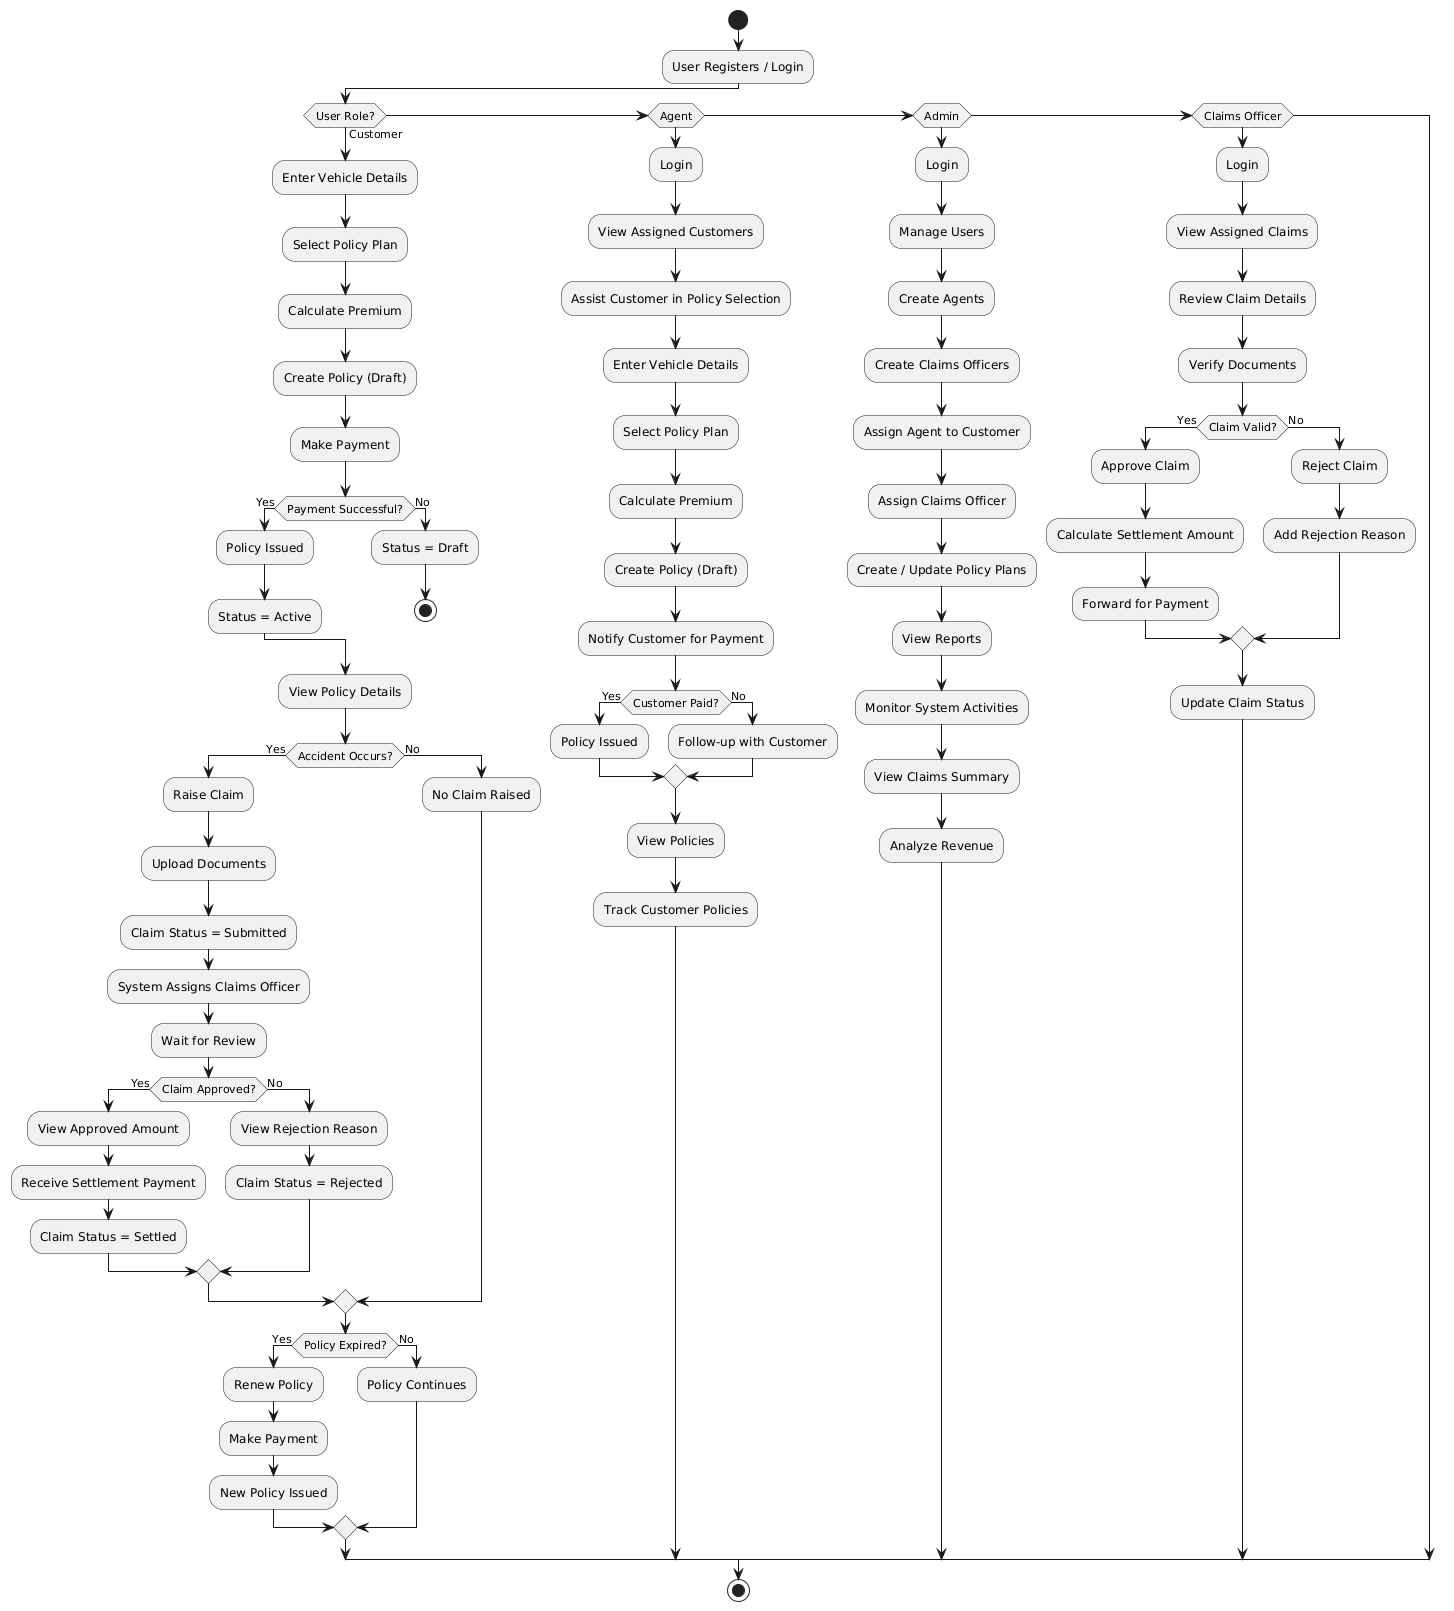

The diagram above was rendered by PlantUML. Its source (embedded in the PNG):
@startuml
start

:User Registers / Login;

if (User Role?) then (Customer)

  :Enter Vehicle Details;
  :Select Policy Plan;
  :Calculate Premium;

  :Create Policy (Draft);

  :Make Payment;

  if (Payment Successful?) then (Yes)
    :Policy Issued;
    :Status = Active;
  else (No)
    :Status = Draft;
    stop
  endif

  :View Policy Details;

  if (Accident Occurs?) then (Yes)

    :Raise Claim;
    :Upload Documents;
    :Claim Status = Submitted;

    :System Assigns Claims Officer;

    :Wait for Review;

    if (Claim Approved?) then (Yes)
      :View Approved Amount;
      :Receive Settlement Payment;
      :Claim Status = Settled;
    else (No)
      :View Rejection Reason;
      :Claim Status = Rejected;
    endif

  else (No)
    :No Claim Raised;
  endif

  if (Policy Expired?) then (Yes)
    :Renew Policy;
    :Make Payment;
    :New Policy Issued;
  else (No)
    :Policy Continues;
  endif


elseif (Agent)

  :Login;

  :View Assigned Customers;
  :Assist Customer in Policy Selection;

  :Enter Vehicle Details;
  :Select Policy Plan;
  :Calculate Premium;

  :Create Policy (Draft);

  :Notify Customer for Payment;

  if (Customer Paid?) then (Yes)
    :Policy Issued;
  else (No)
    :Follow-up with Customer;
  endif

  :View Policies;
  :Track Customer Policies;


elseif (Admin)

  :Login;

  :Manage Users;
  :Create Agents;
  :Create Claims Officers;

  :Assign Agent to Customer;
  :Assign Claims Officer;

  :Create / Update Policy Plans;

  :View Reports;
  :Monitor System Activities;

  :View Claims Summary;
  :Analyze Revenue;


elseif (Claims Officer)

  :Login;

  :View Assigned Claims;

  :Review Claim Details;
  :Verify Documents;

  if (Claim Valid?) then (Yes)
    :Approve Claim;
    :Calculate Settlement Amount;
    :Forward for Payment;
  else (No)
    :Reject Claim;
    :Add Rejection Reason;
  endif

  :Update Claim Status;

endif

stop
@enduml